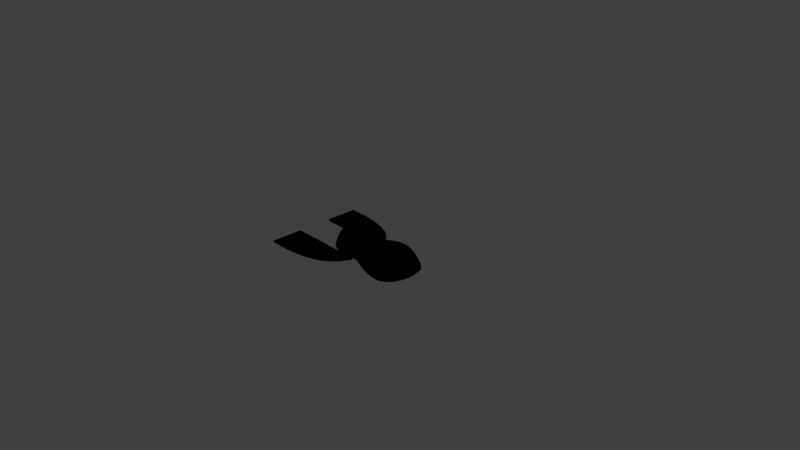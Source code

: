 # Source: ship.blend  (saved by Blender 2.79.0; exported with 4.5.12 LTS)
import bpy
from mathutils import Matrix  # noqa: F401  (used for matrix-valued properties, if any)

bpy.ops.wm.read_factory_settings(use_empty=True)
scene = bpy.context.scene
scene.name = 'Scene'

# ---- collections
col_collection_1 = bpy.data.collections.new('Collection 1'); scene.collection.children.link(col_collection_1)
col_collection_2 = bpy.data.collections.new('Collection 2'); scene.collection.children.link(col_collection_2)
col_collection_2.hide_render = True
col_collection_2.hide_viewport = True

# ---- materials (node trees are filled in below, after node groups)
mat_wing = bpy.data.materials.new('Wing')
mat_wing.alpha_threshold = 0.0
mat_wing.diffuse_color = (0.8, 0.003128, 0.0, 1.0)
mat_wing.roughness = 0.5
mat_ship = bpy.data.materials.new('Ship')
mat_ship.alpha_threshold = 0.0
mat_ship.diffuse_color = (0.03922, 0.8, 0.0, 1.0)
mat_ship.roughness = 0.5
mat_svgmat_001 = bpy.data.materials.new('SVGMat.001')
mat_svgmat_001.alpha_threshold = 0.0
mat_svgmat_001.diffuse_color = (0.4969, 0.4969, 0.4969, 1.0)
mat_svgmat_001.roughness = 0.5
mat_svgmat_002 = bpy.data.materials.new('SVGMat.002')
mat_svgmat_002.alpha_threshold = 0.0
mat_svgmat_002.diffuse_color = (0.6514, 0.6514, 0.6514, 1.0)
mat_svgmat_002.roughness = 0.5

# ---- node groups
ng_gltf_metallic_roughness = bpy.data.node_groups.new('glTF Metallic Roughness', 'ShaderNodeTree')
_N = ng_gltf_metallic_roughness.nodes; _L = ng_gltf_metallic_roughness.links

# ---- material node trees
mat_wing.use_nodes = True; mat_wing.node_tree.nodes.clear()
_N = mat_wing.node_tree.nodes; _L = mat_wing.node_tree.links
n0 = _N.new('ShaderNodeOutputMaterial'); n0.name = 'Material Output'; n0.location = (300, 300)
n1 = _N.new('ShaderNodeRGB'); n1.name = 'RGB'; n1.location = (-445, 285)
n1.outputs[0].default_value = (1.0, 0.0, 0.0, 1.0)
n2 = _N.new('ShaderNodeGroup'); n2.name = 'Group'; n2.location = (29, 378)
n2.node_tree = ng_gltf_metallic_roughness
n2.inputs[1].default_value = (1.0, 1.0, 1.0, 1.0)
n2.inputs[2].default_value = (1.0, 1.0, 1.0, 1.0)
n2.inputs[3].default_value = 1.0
n2.inputs[4].default_value = 1.0
n2.inputs[5].default_value = (0.5, 0.5, 1.0, 1.0)
n2.inputs[6].default_value = 1.0
n2.inputs[7].default_value = (1.0, 1.0, 1.0, 1.0)
n2.inputs[8].default_value = 1.0
n2.inputs[9].default_value = (1.0, 1.0, 1.0, 1.0)
n2.inputs[10].default_value = (0.0, 0.0, 0.0, 1.0)
n2.inputs[11].default_value = 1.0
n2.inputs[12].default_value = 0.5
n2.inputs[13].default_value = 0.0
n2.inputs[14].default_value = 0.0
n2.inputs[15].default_value = 0.0
n2.inputs[16].default_value = (0.0, 0.0, 0.0, 1.0)
_L.new(n2.outputs[0], n0.inputs[0])
_L.new(n1.outputs[0], n2.inputs[0])
n0.is_active_output = True
mat_ship.use_nodes = True; mat_ship.node_tree.nodes.clear()
_N = mat_ship.node_tree.nodes; _L = mat_ship.node_tree.links
n0 = _N.new('ShaderNodeOutputMaterial'); n0.name = 'Material Output'; n0.location = (300, 300)
n1 = _N.new('ShaderNodeGroup'); n1.name = 'Group'; n1.location = (10, 300)
n1.node_tree = ng_gltf_metallic_roughness
n1.inputs[0].default_value = (0.01279, 1.0, 0.0, 1.0)
n1.inputs[1].default_value = (1.0, 1.0, 1.0, 1.0)
n1.inputs[2].default_value = (1.0, 1.0, 1.0, 1.0)
n1.inputs[3].default_value = 0.0
n1.inputs[4].default_value = 1.0
n1.inputs[5].default_value = (0.5, 0.5, 1.0, 1.0)
n1.inputs[6].default_value = 1.0
n1.inputs[7].default_value = (1.0, 1.0, 1.0, 1.0)
n1.inputs[8].default_value = 1.0
n1.inputs[9].default_value = (0.0, 0.0, 0.0, 1.0)
n1.inputs[10].default_value = (0.0, 0.0, 0.0, 1.0)
n1.inputs[11].default_value = 1.0
n1.inputs[12].default_value = 0.5
n1.inputs[13].default_value = 0.0
n1.inputs[14].default_value = 0.0
n1.inputs[15].default_value = 0.0
n1.inputs[16].default_value = (0.0, 0.0, 0.0, 1.0)
_L.new(n1.outputs[0], n0.inputs[0])
n0.is_active_output = True

# ---- world
world_world = bpy.data.worlds.new('World'); scene.world = world_world
world_world.color = (0.05088, 0.05088, 0.05088)
world_world.use_sun_shadow = False
world_world.sun_shadow_jitter_overblur = 0.0
world_world.cycles.sampling_method = 'MANUAL'

# ---- cameras
cam_camera = bpy.data.cameras.new('Camera')
cam_camera.clip_end = 100.0
cam_camera.lens = 35.0
cam_camera.sensor_width = 32.0
cam_camera.sensor_height = 18.0
cam_camera.ortho_scale = 7.314
cam_camera.dof.focus_distance = 0.0

# ---- lights
light_lamp_001 = bpy.data.lights.new('Lamp.001', 'POINT')
light_lamp_001.transmission_factor = 0.0
light_lamp_001.cutoff_distance = 30.0
light_lamp_001.energy = 100.0
light_lamp_001.shadow_buffer_clip_start = 1.001
light_lamp_001.shadow_soft_size = 0.1
light_lamp_001.shadow_maximum_resolution = 0.006
light_lamp_001.use_absolute_resolution = True
light_lamp = bpy.data.lights.new('Lamp', 'POINT')
light_lamp.color = (2.0, 2.0, 2.0)
light_lamp.transmission_factor = 0.0
light_lamp.cutoff_distance = 30.0
light_lamp.energy = 100.0
light_lamp.shadow_buffer_clip_start = 1.001
light_lamp.shadow_soft_size = 0.1
light_lamp.shadow_maximum_resolution = 0.006
light_lamp.use_absolute_resolution = True

# ---- meshes
me_cube_001 = bpy.data.meshes.new('Cube.001')
me_cube_001.from_pydata([(-1.086, 0.2476, 0.0), (-1.096, 0.2476, 0.01631), (-1.095, 0.7027, 0.0), (-1.096, 0.6853, 0.01631), (-0.02375, 0.2476, 0.0), (-0.02375, 0.2476, 0.01631), (-0.1118, 0.4175, 0.0), (-0.1118, 0.4032, 0.01631), (-0.5752, 0.6514, 0.01631), (-0.5752, 0.2476, 0.01631), (-0.5752, 0.6657, 0.0), (-0.5752, 0.2476, 0.0), (-0.2855, 0.5711, 0.0), (-0.2925, 0.2476, 0.0), (-0.2925, 0.2476, 0.01631), (-0.2925, 0.5593, 0.01631), (-0.8071, 0.7005, 0.0), (-0.8071, 0.6835, 0.01631), (-0.8071, 0.2476, 0.0), (-0.8071, 0.2476, 0.01631), (-0.4269, 0.6288, 0.0), (-0.4269, 0.2476, 0.0), (-0.4269, 0.2476, 0.01631), (-0.4269, 0.6143, 0.01631), (-0.182, 0.2476, 0.01631), (-0.182, 0.2476, 0.0), (-0.182, 0.4921, 0.0), (-0.182, 0.4764, 0.01631)], [], [(0, 1, 3, 2), (2, 3, 17, 16), (6, 7, 5, 4), (4, 5, 24, 25), (7, 27, 24, 5), (10, 8, 23, 20), (9, 8, 17, 19), (11, 9, 19, 18), (13, 14, 22, 21), (14, 15, 23, 22), (12, 15, 27, 26), (19, 17, 3, 1), (18, 19, 1, 0), (16, 17, 8, 10), (21, 22, 9, 11), (22, 23, 8, 9), (20, 23, 15, 12), (25, 24, 14, 13), (26, 27, 7, 6), (24, 27, 15, 14)])
me_cube_001.polygons.foreach_set('use_smooth', [0, 1, 1, 0, 0, 1, 0, 0, 0, 0, 1, 0, 0, 1, 0, 0, 1, 0, 1, 0])
_k = set([(3, 17), (5, 7), (7, 27), (8, 17), (8, 23), (15, 23), (15, 27)])
me_cube_001.attributes.new('sharp_edge', 'BOOLEAN', 'EDGE').data.foreach_set('value', [ (min(e.vertices), max(e.vertices)) in _k for e in me_cube_001.edges])
me_cube_001.materials.append(mat_wing)
me_cube_001.use_remesh_preserve_volume = False
me_cube_001.use_remesh_preserve_attributes = False
me_cube_001.use_mirror_vertex_groups = False
me_cube_001.update()
me_cube = bpy.data.meshes.new('Cube')
me_cube.from_pydata([(-0.5068, 0.0, 0.1893), (0.4659, 0.0, 0.2689), (0.6508, 0.0, 0.1804), (0.2937, 0.0, 0.2796), (0.1311, 0.0, 0.2239), (0.0727, 0.0, 0.1975), (0.4659, 0.1156, 0.2639), (0.6508, 0.1046, 0.1762), (0.2937, 0.1022, 0.2736), (0.1311, 0.05564, 0.2201), (0.06468, 0.01894, 0.1962), (0.4659, 0.2612, 0.2116), (0.4659, 0.2785, 0.1964), (0.6508, 0.2457, 0.1185), (0.6508, 0.2281, 0.1336), (0.2937, 0.2649, 0.1941), (0.2937, 0.2475, 0.2098), (0.1311, 0.227, 0.1662), (0.1311, 0.2083, 0.1805), (-0.02732, 0.1781, 0.1424), (-0.02017, 0.1629, 0.1578), (-0.5071, 0.01894, 0.1891), (-0.526, 0.01894, 0.1768), (-0.5287, 0.0, 0.1768), (-0.3968, 0.1608, 0.1606), (-0.4282, 0.1438, 0.1642), (-0.4075, 0.1758, 0.1461), (-0.4388, 0.1587, 0.1496), (-0.5859, 0.0, 0.0), (-0.5068, 0.0, -0.09548), (0.8609, 0.0, 0.0), (0.4659, 0.0, -0.1434), (0.4659, 0.375, 0.0), (0.6508, 0.0, -0.08658), (0.6508, 0.3073, 0.0), (0.2937, 0.0, -0.1542), (0.2937, 0.3562, 0.0), (0.1311, 0.0, -0.1302), (0.1311, 0.3013, 0.0), (0.0727, 0.0, -0.1037), (-0.02732, 0.213, 0.0), (-0.5857, 0.01894, 0.0), (0.8561, 0.01894, 0.0), (0.4659, 0.1156, -0.1385), (0.6508, 0.1046, -0.08245), (0.2937, 0.1022, -0.1482), (0.1311, 0.05564, -0.1263), (0.06468, 0.01894, -0.1024), (0.7889, 0.1866, 0.0), (0.8054, 0.1634, 0.0), (0.4659, 0.2612, -0.1179), (0.4659, 0.2785, -0.1026), (0.6508, 0.2457, -0.05156), (0.6508, 0.2281, -0.06666), (0.2937, 0.2649, -0.1003), (0.2937, 0.2475, -0.116), (0.1311, 0.227, -0.07242), (0.1311, 0.2083, -0.08673), (-0.02732, 0.1781, -0.04866), (-0.02017, 0.1629, -0.06401), (-0.5071, 0.01894, -0.09528), (-0.526, 0.01894, -0.08302), (-0.5264, 0.0, -0.08302), (-0.4819, 0.1908, 0.0), (-0.4508, 0.2081, 0.0), (-0.3968, 0.1608, -0.06685), (-0.4282, 0.1438, -0.07037), (-0.4075, 0.1758, -0.05235), (-0.4388, 0.1587, -0.05585)], [], [(10, 20, 24, 25, 21), (49, 14, 7, 42), (42, 7, 2, 30), (6, 8, 3, 1), (7, 14, 11, 6), (38, 17, 15, 36), (11, 16, 8, 6), (34, 13, 48), (40, 19, 17, 38), (32, 12, 13, 34), (28, 23, 22, 41), (8, 16, 18, 9), (64, 26, 19, 40), (9, 18, 20, 10), (4, 9, 10, 5), (3, 8, 9, 4), (2, 7, 6, 1), (36, 15, 12, 32), (41, 22, 27, 63), (5, 10, 21, 0), (24, 20, 19, 26), (16, 11, 12, 15), (14, 49, 48, 13), (11, 14, 13, 12), (18, 16, 15, 17), (20, 18, 17, 19), (21, 25, 27, 22), (21, 22, 23, 0), (24, 26, 27, 25), (26, 64, 63, 27), (47, 60, 66, 65, 59), (49, 42, 44, 53), (42, 30, 33, 44), (43, 31, 35, 45), (44, 43, 50, 53), (38, 36, 54, 56), (50, 43, 45, 55), (34, 48, 52), (40, 38, 56, 58), (32, 34, 52, 51), (28, 41, 61, 62), (45, 46, 57, 55), (64, 40, 58, 67), (46, 47, 59, 57), (37, 39, 47, 46), (35, 37, 46, 45), (33, 31, 43, 44), (36, 32, 51, 54), (41, 63, 68, 61), (39, 29, 60, 47), (65, 67, 58, 59), (55, 54, 51, 50), (53, 52, 48, 49), (50, 51, 52, 53), (57, 56, 54, 55), (59, 58, 56, 57), (60, 61, 68, 66), (60, 29, 62, 61), (65, 66, 68, 67), (67, 68, 63, 64)])
me_cube.polygons.foreach_set('use_smooth', [0, 1, 1, 1, 1, 1, 1, 1, 1, 1, 0, 1, 0, 1, 1, 1, 1, 1, 0, 0, 0, 1, 1, 1, 1, 1, 0, 0, 0, 0, 0, 1, 1, 1, 1, 1, 1, 1, 1, 1, 0, 1, 0, 1, 1, 1, 1, 1, 0, 0, 0, 1, 1, 1, 1, 1, 0, 0, 0, 0])
_k = set([(5, 10), (10, 20), (11, 14), (11, 16), (12, 13), (12, 15), (13, 48), (14, 49), (15, 17), (16, 18), (17, 19), (18, 20), (19, 20), (19, 40), (39, 47), (40, 58), (47, 59), (48, 52), (49, 53), (50, 53), (50, 55), (51, 52), (51, 54), (54, 56), (55, 57), (56, 58), (57, 59), (58, 59)])
me_cube.attributes.new('sharp_edge', 'BOOLEAN', 'EDGE').data.foreach_set('value', [ (min(e.vertices), max(e.vertices)) in _k for e in me_cube.edges])
_k = {(5, 10): 1.0, (19, 20): 1.0, (10, 20): 1.0, (19, 40): 1.0, (39, 47): 1.0, (58, 59): 1.0, (47, 59): 1.0, (40, 58): 1.0}
me_cube.attributes.new('crease_edge', 'FLOAT', 'EDGE').data.foreach_set('value', [_k.get((min(e.vertices), max(e.vertices)), 0.0) for e in me_cube.edges])
me_cube.materials.append(mat_ship)
me_cube.use_remesh_preserve_volume = False
me_cube.use_remesh_preserve_attributes = False
me_cube.use_mirror_vertex_groups = False
me_cube.update()

# ---- curves / text
cu_rect29 = bpy.data.curves.new('rect29', 'CURVE')
cu_rect29.dimensions = '2D'
_sp = cu_rect29.splines.new('BEZIER'); _sp.bezier_points.add(7)
_sp.bezier_points.foreach_set('co', [-0.004355, 0.001947, 0.0, -0.005399, -3.725e-09, 0.0, -0.004355, -0.001947, 0.0, -0.0004086, -0.001947, 0.0, 0.003668, -0.003387, 0.0, 0.007591, -3.725e-09, 0.0, 0.003668, 0.003387, 0.0, -0.0004086, 0.001947, 0.0])
_sp.bezier_points.foreach_set('handle_left', [-0.00304, 0.001947, 0.0, -0.005051, 0.000649, 0.0, -0.004703, -0.001298, 0.0, -0.001724, -0.001947, 0.0, 0.001623, -0.003387, 0.0, 0.007591, -0.001462, 0.0, 0.005711, 0.003387, 0.0, -0.0004086, 0.001947, 0.0])
_sp.bezier_points.foreach_set('handle_right', [-0.004703, 0.001298, 0.0, -0.005051, -0.000649, 0.0, -0.00304, -0.001947, 0.0, -0.0004086, -0.001947, 0.0, 0.005711, -0.003387, 0.0, 0.007591, 0.001462, 0.0, 0.001623, 0.003387, 0.0, -0.0004086, 0.001947, 0.0])
for _p, _l, _r in zip(_sp.bezier_points, ['VECTOR', 'VECTOR', 'VECTOR', 'VECTOR', 'FREE', 'FREE', 'FREE', 'FREE'], ['VECTOR', 'VECTOR', 'VECTOR', 'FREE', 'FREE', 'FREE', 'FREE', 'FREE']): _p.handle_left_type = _l; _p.handle_right_type = _r
_sp.use_cyclic_u = True
cu_rect29.materials.append(mat_svgmat_001)
cu_rect29.use_path_clamp = True
cu_rect29.bevel_resolution = 0
cu_rect29.fill_mode = 'BOTH'
cu_rect827 = bpy.data.curves.new('rect827', 'CURVE')
cu_rect827.dimensions = '2D'
_sp = cu_rect827.splines.new('BEZIER'); _sp.bezier_points.add(3)
_sp.bezier_points.foreach_set('co', [-0.003944, 0.006297, 0.0, 0.002194, 0.005624, 0.0, 0.005695, 0.002166, 0.0, -0.003944, 0.002166, 0.0])
_sp.bezier_points.foreach_set('handle_left', [-0.003944, 0.006297, 0.0, -0.0007022, 0.006568, 0.0, 0.005695, 0.002166, 0.0, -0.0007312, 0.002166, 0.0])
_sp.bezier_points.foreach_set('handle_right', [-0.003944, 0.006297, 0.0, 0.005089, 0.004679, 0.0, 0.005695, 0.002166, 0.0, -0.003944, 0.003543, 0.0])
for _p, _l, _r in zip(_sp.bezier_points, ['FREE', 'FREE', 'FREE', 'VECTOR'], ['FREE', 'FREE', 'FREE', 'VECTOR']): _p.handle_left_type = _l; _p.handle_right_type = _r
_sp.use_cyclic_u = True
_sp = cu_rect827.splines.new('BEZIER'); _sp.bezier_points.add(3)
_sp.bezier_points.foreach_set('co', [-0.003944, -0.006297, 0.0, 0.002194, -0.005624, 0.0, 0.005695, -0.002166, 0.0, -0.003944, -0.002166, 0.0])
_sp.bezier_points.foreach_set('handle_left', [-0.003944, -0.006297, 0.0, -0.0007022, -0.006568, 0.0, 0.005695, -0.002166, 0.0, -0.0007312, -0.002166, 0.0])
_sp.bezier_points.foreach_set('handle_right', [-0.003944, -0.006297, 0.0, 0.005089, -0.004679, 0.0, 0.005695, -0.002166, 0.0, -0.003944, -0.003543, 0.0])
for _p, _l, _r in zip(_sp.bezier_points, ['FREE', 'FREE', 'FREE', 'VECTOR'], ['FREE', 'FREE', 'FREE', 'VECTOR']): _p.handle_left_type = _l; _p.handle_right_type = _r
_sp.use_cyclic_u = True
cu_rect827.materials.append(mat_svgmat_002)
cu_rect827.use_path_clamp = True
cu_rect827.bevel_resolution = 0
cu_rect827.fill_mode = 'BOTH'

# ---- objects
ob_cube_001 = bpy.data.objects.new('Cube.001', me_cube_001)
ob_lamp_001 = bpy.data.objects.new('Lamp.001', light_lamp_001)
ob_cube = bpy.data.objects.new('Cube', me_cube)
ob_empty = bpy.data.objects.new('Empty', None)
ob_lamp = bpy.data.objects.new('Lamp', light_lamp)
ob_camera = bpy.data.objects.new('Camera', cam_camera)
ob_curve = bpy.data.objects.new('Curve', cu_rect29)
ob_curve_001 = bpy.data.objects.new('Curve.001', cu_rect827)

# ---- transforms, parenting, visibility, modifiers, constraints
ob_cube_001.location = (-0.02226, 0.0, 0.0)
ob_cube_001.lineart.crease_threshold = 0.0
_m = ob_cube_001.modifiers.new('Mirror', 'MIRROR')
_m.use_axis = (False, True, True)
ob_lamp_001.location = (4.076, -5.815, -2.37)
ob_lamp_001.rotation_euler = (0.6503, 0.05522, 1.866)
ob_lamp_001.lock_rotations_4d = False
ob_lamp_001.empty_display_type = 'ARROWS'
ob_lamp_001.color = (0.0, 0.0, 0.0, 0.0)
ob_lamp_001.lineart.crease_threshold = 0.0
ob_cube.location = (0.0, 0.0, 0.0)
ob_cube.lineart.crease_threshold = 0.0
_m = ob_cube.modifiers.new('Mirror.001', 'MIRROR')
_m.use_axis = (False, True, False)
_m = ob_cube.modifiers.new('Subsurf', 'SUBSURF')
_m.uv_smooth = 'PRESERVE_CORNERS'
_m.levels = 2
_m.render_levels = 3
_m.show_only_control_edges = False
_m = ob_cube.modifiers.new('EdgeSplit', 'EDGE_SPLIT')
_m.use_edge_angle = False
ob_empty.location = (0.0, 0.0, 0.0)
ob_empty.scale = (111.4, 111.4, 111.4)
ob_empty.empty_image_offset = (0.0, 0.0)
ob_empty.lineart.crease_threshold = 0.0
ob_lamp.location = (4.076, -2.254, 4.762)
ob_lamp.rotation_euler = (0.6503, 0.05522, 1.866)
ob_lamp.lock_rotations_4d = False
ob_lamp.empty_display_type = 'ARROWS'
ob_lamp.color = (0.0, 0.0, 0.0, 0.0)
ob_lamp.lineart.crease_threshold = 0.0
ob_camera.location = (7.481, -6.508, 5.344)
ob_camera.rotation_euler = (1.109, 0.0, 0.8149)
ob_camera.lock_rotations_4d = False
ob_camera.empty_display_type = 'ARROWS'
ob_camera.color = (0.0, 0.0, 0.0, 0.0)
ob_camera.display_type = 'WIRE'
ob_camera.lineart.crease_threshold = 0.0
ob_curve.parent = ob_empty
ob_curve.location = (0.0001009, 0.0, 0.0)
ob_curve.display_type = 'WIRE'
ob_curve.show_in_front = True
ob_curve.lineart.crease_threshold = 0.0
ob_curve_001.parent = ob_empty
ob_curve_001.location = (-0.006088, 0.0, 0.0)
ob_curve_001.display_type = 'WIRE'
ob_curve_001.show_in_front = True
ob_curve_001.lineart.crease_threshold = 0.0

# ---- collection membership
col_collection_1.objects.link(ob_cube_001)
col_collection_1.objects.link(ob_lamp_001)
col_collection_1.objects.link(ob_cube)
col_collection_1.objects.link(ob_empty)
col_collection_1.objects.link(ob_lamp)
col_collection_1.objects.link(ob_camera)
col_collection_2.objects.link(ob_curve)
col_collection_2.objects.link(ob_curve_001)

# ---- scene / render settings (as saved in the file)
scene.camera = ob_camera
scene.frame_start = 1; scene.frame_end = 250; scene.frame_set(1)
scene.render.engine = 'CYCLES'
scene.render.resolution_percentage = 50
scene.render.dither_intensity = 0.0
scene.cycles.use_denoising = False
scene.cycles.samples = 128
scene.cycles.sampling_pattern = 'TABULATED_SOBOL'
scene.cycles.use_adaptive_sampling = False
scene.cycles.use_light_tree = False
scene.cycles.blur_glossy = 0.0
scene.cycles.sample_clamp_indirect = 0.0
scene.view_settings.view_transform = 'Standard'
bpy.context.view_layer.update()
